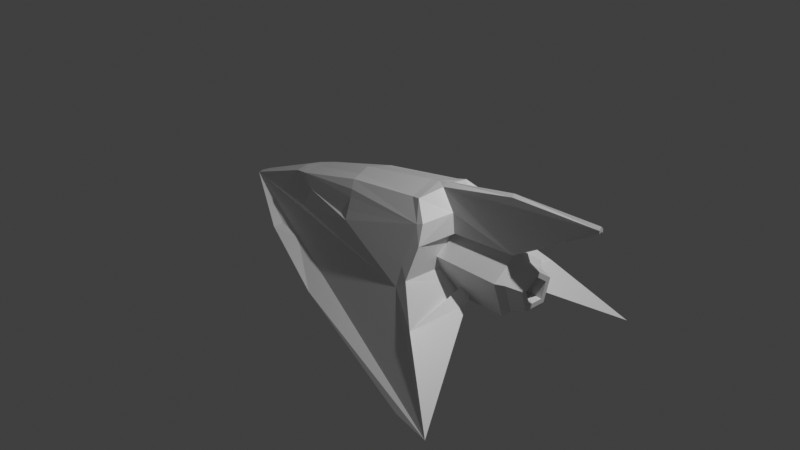 # Source: burner.blend  (saved by Blender 3.0.42; exported with 4.5.12 LTS)
import bpy
from mathutils import Matrix  # noqa: F401  (used for matrix-valued properties, if any)

bpy.ops.wm.read_factory_settings(use_empty=True)
scene = bpy.context.scene
scene.name = 'Scene'

# ---- collections
col_collection = bpy.data.collections.new('Collection'); scene.collection.children.link(col_collection)

# ---- materials (node trees are filled in below, after node groups)
mat_material = bpy.data.materials.new('Material')
mat_material.alpha_threshold = 0.0
mat_material.use_transparent_shadow = False
mat_material.line_color = (0.0, 0.0, 0.0, 1.0)

# ---- material node trees
mat_material.use_nodes = True; mat_material.node_tree.nodes.clear()
_N = mat_material.node_tree.nodes; _L = mat_material.node_tree.links
n0 = _N.new('ShaderNodeOutputMaterial'); n0.name = 'Material Output'; n0.location = (300, 300)
n1 = _N.new('ShaderNodeBsdfPrincipled'); n1.name = 'Principled BSDF'; n1.location = (10, 300)
n1.distribution = 'GGX'
n1.subsurface_method = 'RANDOM_WALK_SKIN'
n1.inputs[2].default_value = 0.4
n1.inputs[3].default_value = 1.45
n1.inputs[27].default_value = (0.0, 0.0, 0.0, 1.0)
n1.inputs[28].default_value = 1.0
_L.new(n1.outputs[0], n0.inputs[0])
n0.is_active_output = True

# ---- world
world_world = bpy.data.worlds.new('World'); scene.world = world_world
world_world.use_nodes = True; world_world.node_tree.nodes.clear()
_N = world_world.node_tree.nodes; _L = world_world.node_tree.links
n0 = _N.new('ShaderNodeOutputWorld'); n0.name = 'World Output'; n0.location = (300, 300)
n1 = _N.new('ShaderNodeBackground'); n1.name = 'Background'; n1.location = (10, 300)
n1.inputs[0].default_value = (0.05088, 0.05088, 0.05088, 1.0)
_L.new(n1.outputs[0], n0.inputs[0])
n0.is_active_output = True
world_world.color = (0.05088, 0.05088, 0.05088)
world_world.use_sun_shadow = False
world_world.sun_shadow_jitter_overblur = 0.0

# ---- cameras
cam_camera = bpy.data.cameras.new('Camera')
cam_camera.clip_end = 100.0
cam_camera.ortho_scale = 7.314

# ---- lights
light_light = bpy.data.lights.new('Light', 'POINT')
light_light.transmission_factor = 0.0
light_light.energy = 1000.0
light_light.shadow_soft_size = 0.1
light_light.shadow_maximum_resolution = 0.006
light_light.use_absolute_resolution = True

# ---- meshes
me_cube = bpy.data.meshes.new('Cube')
me_cube.from_pydata([(0.867, 0.0, -0.1164), (-1.279, 0.0, 0.1849), (-0.2873, 0.4366, 0.1388), (0.5632, 0.0, 0.609), (0.5632, 0.0, 0.609), (0.6619, 0.0, 0.6312), (1.505, 0.0, 0.7875), (2.47, 0.0, 0.8065), (0.924, 0.0, 0.2254), (0.8594, 0.0, 0.2216), (0.867, 0.0, -0.1164), (-0.3913, 0.2551, 0.3907), (-0.4706, 0.0, 0.4297), (0.5632, 0.0, 0.609), (0.5632, 0.0, 0.609), (0.8594, 0.0, 0.2216), (1.014, 0.0, -0.2817), (0.867, 0.0, -0.1164), (1.074, 0.0, -0.1991), (0.7404, 0.0, -0.1766), (-0.2211, 0.0, -0.4564), (-1.355, 0.0, -0.3899), (-2.282, 0.0, -0.18), (-1.474, 0.0, 0.1376), (-0.4316, 0.1432, 0.4017), (0.4589, 0.0, 0.5858), (0.5632, 0.0, 0.609), (0.6619, 0.0, 0.6312), (1.505, 0.0, 0.7875), (2.47, 0.0, 0.8065), (2.47, 0.0, 0.7571), (1.634, 0.0, 0.2515), (0.9203, 0.0, 0.258), (0.8594, 0.0, 0.2216), (0.009798, 0.0, 0.2613), (1.272, -1.785e-08, 0.2613), (0.009798, 0.328, 0.02302), (1.272, 0.328, 0.02302), (0.009798, 0.2027, -0.3626), (1.272, 0.2027, -0.3626), (0.009798, -0.2027, -0.3626), (1.272, -0.2027, -0.3626), (0.009798, -0.328, 0.02302), (1.272, -0.328, 0.02302), (1.594, 0.328, 0.02302), (1.594, -7.665e-08, 0.2613), (1.594, 0.2027, -0.3626), (1.594, -0.2027, -0.3626), (1.594, -0.328, 0.02302), (1.659, 0.251, -0.002017), (1.659, -8.036e-08, 0.1803), (1.659, 0.1551, -0.297), (1.659, -0.1551, -0.297), (1.659, -0.251, -0.002017), (1.815, 0.1955, -0.02003), (1.815, -8.236e-08, 0.122), (1.815, 0.1208, -0.2499), (1.815, -0.1208, -0.2499), (1.815, -0.1955, -0.02003), (1.195, 0.9962, -0.376), (0.8721, 0.7422, -0.08513), (1.861, 1.448, -0.9819), (1.411, 1.371, -0.9739), (-0.386, 0.8962, -0.6593), (-1.368, 0.5658, -0.3909), (-2.26, 0.08262, -0.1793), (-1.432, 0.1602, 0.1307), (-1.242, 0.2109, 0.1764), (0.5072, 0.3018, 0.519), (0.6106, 0.3236, 0.539), (0.688, 0.07502, 0.6056), (1.505, 0.03437, 0.7598), (2.47, 0.02469, 0.7761), (2.47, 0.02251, 0.7437), (1.632, 0.1352, 0.2581), (0.924, 0.1534, 0.224), (0.8662, 0.5714, 0.2057), (0.7406, 0.4735, 0.366), (0.7416, 0.6621, 0.003582), (-0.2666, 0.4885, 0.05538), (-0.3992, 0.4326, 0.07159), (-1.035, 0.2979, 0.07874), (0.8053, 0.4594, 0.3859), (0.7629, 0.7614, -0.1839), (-1.084, 0.3689, -0.1057), (-0.3395, 0.3304, 0.321), (-0.3166, 0.3689, 0.2533), (1.815, 0.1374, -0.03893), (1.815, 0.0, 0.06087), (1.815, 0.08489, -0.2004), (1.815, -0.08489, -0.2004), (1.815, -0.1374, -0.03893), (0.8329, 0.1374, -0.03893), (0.8329, 0.0, 0.06087), (0.8329, 0.08489, -0.2004), (0.8329, -0.08489, -0.2004), (0.8329, -0.1374, -0.03893), (0.8695, 0.1209, 0.4127), (1.26, 0.3222, -0.3306), (0.9282, 0.3589, -0.3442), (-0.2931, 0.3524, -0.4995)], [(4, 5)], [(80, 2, 79), (24, 12, 25, 68), (1, 12, 24), (77, 85, 11, 68), (0, 9, 15, 10), (3, 4, 14, 13), (17, 16, 59, 83, 60), (5, 6, 28, 27), (24, 11, 67, 1), (6, 7, 29, 28), (69, 82, 77, 68), (26, 69, 68, 25), (79, 77, 78), (8, 9, 33, 32), (9, 0, 17, 33), (34, 35, 37, 36), (36, 37, 39, 38), (38, 39, 41, 40), (39, 37, 44, 46), (40, 41, 43, 42), (42, 43, 35, 34), (34, 36, 38, 40, 42), (45, 48, 53, 50), (35, 43, 48, 45), (37, 35, 45, 44), (41, 39, 46, 47), (43, 41, 47, 48), (49, 50, 55, 54), (47, 46, 51, 52), (44, 45, 50, 49), (48, 47, 52, 53), (46, 44, 49, 51), (55, 58, 91, 88), (53, 52, 57, 58), (51, 49, 54, 56), (50, 53, 58, 55), (52, 51, 56, 57), (67, 85, 86, 81), (28, 29, 72, 71), (16, 18, 98, 61, 59), (29, 30, 73, 72), (18, 19, 99, 98), (30, 31, 74, 73), (19, 20, 100, 99), (31, 32, 75, 74), (20, 21, 64, 63, 100), (32, 33, 76, 75), (21, 22, 65, 64), (33, 17, 60, 76), (26, 27, 70, 69), (22, 23, 66, 65), (27, 28, 71, 70), (67, 66, 23, 1), (76, 82, 97, 75), (66, 84, 83, 59, 61, 62, 63, 64, 65), (68, 11, 24), (86, 85, 77), (77, 2, 86), (79, 2, 77), (75, 97, 70, 71, 72, 73, 74), (83, 78, 60), (60, 78, 76), (77, 82, 76, 78), (79, 78, 83, 84), (79, 84, 81, 80), (66, 67, 81, 84), (11, 85, 67), (86, 2, 80, 81), (88, 91, 96, 93), (57, 56, 89, 90), (54, 55, 88, 87), (58, 57, 90, 91), (56, 54, 87, 89), (92, 93, 96, 95, 94), (90, 89, 94, 95), (87, 88, 93, 92), (91, 90, 95, 96), (89, 87, 92, 94), (97, 82, 69, 70), (99, 100, 63, 62), (98, 99, 62, 61)])
_uv = me_cube.uv_layers.new(name='UVMap')
_uv.uv.foreach_set('vector', [0.7561, 0.3372, 0.7561, 0.3595, 0.7395, 0.3554, 0.8517, 0.6578, 0.8768, 0.652, 0.8768, 0.8127, 0.8238, 0.819, 0.2149, 0.9455, 0.1908, 0.8035, 0.2149, 0.7944, 0.8862, 0.3774, 0.8862, 0.5633, 0.8693, 0.5733, 0.8495, 0.4196, 0.5321, 0.3607, 0.5321, 0.3599, 0.5321, 0.3599, 0.5321, 0.3607, 0.1415, 0.4563, 0.1414, 0.4584, 0.02046, 0.4542, 0.1415, 0.02805, 0.7743, 0.652, 0.8113, 0.6591, 0.8113, 0.8326, 0.7298, 0.7943, 0.747, 0.7757, 0.4815, 0.3634, 0.4797, 0.3634, 0.4797, 0.3634, 0.4815, 0.3634, 0.9186, 0.1792, 0.9005, 0.1884, 0.884, 0.03957, 0.9186, 0.02805, 0.5196, 0.3455, 0.5196, 0.3475, 0.5196, 0.3475, 0.5196, 0.3455, 0.9612, 0.07616, 0.9636, 0.02805, 0.9742, 0.0332, 0.9742, 0.08907, 0.5204, 0.927, 0.5204, 0.984, 0.5029, 0.9787, 0.5023, 0.9253, 0.8371, 0.3774, 0.8371, 0.5571, 0.7699, 0.5386, 0.4905, 0.351, 0.4797, 0.3506, 0.4797, 0.3504, 0.4905, 0.3455, 0.5196, 0.3599, 0.5196, 0.3607, 0.5196, 0.3607, 0.5196, 0.3599, 0.7575, 0.3774, 0.7575, 0.5925, 0.6884, 0.5925, 0.6884, 0.3774, 0.7422, 0.02805, 0.7422, 0.2432, 0.673, 0.2432, 0.673, 0.02805, 0.7174, 0.7211, 0.5023, 0.7211, 0.5023, 0.652, 0.7174, 0.652, 0.8788, 0.8314, 0.8788, 0.9005, 0.8238, 0.9005, 0.8238, 0.8314, 0.4491, 0.5495, 0.4491, 0.7646, 0.38, 0.7646, 0.38, 0.5495, 0.3676, 0.5495, 0.3676, 0.7646, 0.2984, 0.7646, 0.2984, 0.5495, 0.6086, 0.7549, 0.6086, 0.8241, 0.5429, 0.8454, 0.5023, 0.7895, 0.5429, 0.7336, 0.7733, 0.914, 0.7733, 0.9832, 0.7576, 0.9751, 0.7576, 0.9222, 0.7945, 0.2556, 0.7945, 0.3248, 0.7395, 0.3248, 0.7395, 0.2556, 0.825, 0.5696, 0.825, 0.6387, 0.7699, 0.6387, 0.7699, 0.5696, 0.8986, 0.6255, 0.8986, 0.5564, 0.9536, 0.5564, 0.9536, 0.6255, 0.5023, 0.8579, 0.5714, 0.8579, 0.5714, 0.9129, 0.5023, 0.9129, 0.9355, 0.9129, 0.9355, 0.9658, 0.9078, 0.96, 0.9078, 0.9188, 0.7295, 0.9832, 0.7295, 0.914, 0.7452, 0.9222, 0.7452, 0.9751, 0.9498, 0.4676, 0.9498, 0.5367, 0.9341, 0.5286, 0.9341, 0.4757, 0.9737, 0.8504, 0.9737, 0.9195, 0.958, 0.9114, 0.958, 0.8585, 0.7171, 0.914, 0.7171, 0.9832, 0.7014, 0.9751, 0.7014, 0.9222, 0.4867, 0.777, 0.4867, 0.8182, 0.4783, 0.8121, 0.4783, 0.7832, 0.689, 0.914, 0.689, 0.9669, 0.6612, 0.9611, 0.6612, 0.9199, 0.6488, 0.914, 0.6488, 0.9669, 0.6211, 0.9611, 0.6211, 0.9199, 0.8676, 0.9658, 0.8676, 0.9129, 0.8954, 0.9188, 0.8954, 0.96, 0.8912, 0.9005, 0.8912, 0.8476, 0.919, 0.8535, 0.919, 0.8947, 0.1784, 0.7944, 0.1784, 0.9515, 0.1648, 0.9544, 0.1539, 0.8282, 0.9668, 0.1999, 0.9668, 0.3644, 0.9601, 0.3643, 0.9592, 0.1998, 0.6435, 0.02805, 0.6606, 0.03083, 0.6503, 0.09737, 0.6606, 0.3415, 0.5804, 0.1896, 0.5072, 0.3455, 0.5072, 0.3539, 0.5033, 0.3562, 0.503, 0.3507, 0.6763, 0.2814, 0.727, 0.2556, 0.727, 0.3304, 0.673, 0.3487, 0.9217, 0.3774, 0.9217, 0.5439, 0.8986, 0.5438, 0.9174, 0.3786, 0.7546, 0.2095, 0.7629, 0.03895, 0.8237, 0.02805, 0.8237, 0.238, 0.2984, 0.9034, 0.4201, 0.9012, 0.4201, 0.928, 0.2993, 0.9265, 0.4898, 0.537, 0.2984, 0.5076, 0.3106, 0.4119, 0.4898, 0.3774, 0.4873, 0.4753, 0.8069, 0.2556, 0.819, 0.2561, 0.819, 0.3536, 0.8083, 0.2824, 0.676, 0.3774, 0.676, 0.5394, 0.6618, 0.5359, 0.5795, 0.3795, 0.6211, 0.736, 0.6787, 0.7336, 0.6787, 0.8602, 0.6279, 0.8332, 0.8051, 0.9711, 0.7879, 0.9696, 0.7857, 0.9556, 0.8051, 0.914, 0.9023, 0.808, 0.8892, 0.6606, 0.9161, 0.652, 0.9161, 0.8033, 0.2832, 0.7944, 0.2832, 0.9406, 0.2757, 0.9398, 0.2694, 0.798, 0.6132, 0.5938, 0.5816, 0.58, 0.5795, 0.5518, 0.6132, 0.5573, 0.9676, 0.4551, 0.935, 0.4363, 0.9341, 0.3774, 0.9676, 0.3831, 0.162, 0.6506, 0.1962, 0.5783, 0.1539, 0.2588, 0.18, 0.1726, 0.2728, 0.02805, 0.286, 0.1048, 0.286, 0.4262, 0.2667, 0.6077, 0.2372, 0.782, 0.9468, 0.3644, 0.9289, 0.2105, 0.9468, 0.2008, 0.958, 0.6563, 0.9712, 0.652, 0.9712, 0.8379, 0.4844, 0.7316, 0.4615, 0.5535, 0.4844, 0.5495, 0.9285, 0.6527, 0.9456, 0.652, 0.9456, 0.8316, 0.568, 0.2963, 0.5349, 0.3039, 0.4995, 0.333, 0.4797, 0.1925, 0.4851, 0.02805, 0.4906, 0.02832, 0.568, 0.1755, 0.6256, 0.5782, 0.6507, 0.5518, 0.6507, 0.582, 0.6061, 0.9154, 0.5838, 0.895, 0.6061, 0.8579, 0.7125, 0.8032, 0.7015, 0.8074, 0.6911, 0.7712, 0.7125, 0.7336, 0.8371, 0.211, 0.8361, 0.0363, 0.8715, 0.02805, 0.8715, 0.3503, 0.9164, 0.2008, 0.9164, 0.3444, 0.884, 0.332, 0.9069, 0.2236, 0.8552, 0.993, 0.8304, 0.969, 0.8238, 0.9278, 0.8552, 0.9129, 0.9311, 0.03649, 0.9488, 0.02805, 0.9488, 0.1852, 0.257, 0.921, 0.2338, 0.9224, 0.2273, 0.9011, 0.257, 0.7944, 0.5795, 0.6396, 0.5795, 0.6106, 0.7469, 0.6106, 0.7469, 0.6396, 0.9399, 0.8476, 0.9399, 0.8888, 0.9314, 0.8827, 0.9314, 0.8538, 0.8113, 0.845, 0.8113, 0.8862, 0.8029, 0.8801, 0.8029, 0.8511, 0.6715, 0.5518, 0.6715, 0.5931, 0.6631, 0.5869, 0.6631, 0.558, 0.4867, 0.8307, 0.4867, 0.8719, 0.4783, 0.8657, 0.4783, 0.8368, 0.8544, 0.5919, 0.882, 0.6008, 0.882, 0.6298, 0.8544, 0.6387, 0.8374, 0.6153, 0.2984, 0.8474, 0.2984, 0.8184, 0.4658, 0.8184, 0.4658, 0.8474, 0.4658, 0.777, 0.4658, 0.806, 0.2984, 0.806, 0.2984, 0.777, 0.2984, 0.8887, 0.2984, 0.8598, 0.4658, 0.8598, 0.4658, 0.8887, 0.6211, 0.9016, 0.6211, 0.8727, 0.7885, 0.8727, 0.7885, 0.9016, 0.4781, 0.9066, 0.4781, 0.9655, 0.4336, 0.947, 0.4325, 0.9012, 0.2984, 0.2252, 0.3706, 0.02805, 0.4673, 0.04356, 0.4673, 0.365, 0.567, 0.6217, 0.5129, 0.6396, 0.5023, 0.4206, 0.567, 0.3774])
me_cube.materials.append(mat_material)
me_cube.use_remesh_preserve_volume = False
me_cube.use_remesh_preserve_attributes = False
me_cube.use_mirror_vertex_groups = False
me_cube.update()

# ---- objects
ob_cube = bpy.data.objects.new('Cube', me_cube)
ob_light = bpy.data.objects.new('Light', light_light)
ob_camera = bpy.data.objects.new('Camera', cam_camera)
ob_empty = bpy.data.objects.new('Empty', None)

# ---- transforms, parenting, visibility, modifiers, constraints
ob_cube.location = (0.0, 0.0, 0.0)
ob_cube.lock_rotations_4d = False
ob_cube.empty_display_type = 'ARROWS'
ob_cube.lineart.crease_threshold = 0.0
_m = ob_cube.modifiers.new('Mirror', 'MIRROR')
_m.use_axis = (False, True, False)
_m.use_bisect_axis = (False, True, False)
_m.use_clip = True
ob_light.location = (4.076, 1.005, 5.904)
ob_light.rotation_euler = (0.6503, 0.05522, 1.866)
ob_light.lock_rotations_4d = False
ob_light.empty_display_type = 'ARROWS'
ob_light.color = (0.0, 0.0, 0.0, 0.0)
ob_light.lineart.crease_threshold = 0.0
ob_camera.location = (7.359, -6.926, 4.958)
ob_camera.rotation_euler = (1.109, 0.0, 0.8149)
ob_camera.lock_rotations_4d = False
ob_camera.empty_display_type = 'ARROWS'
ob_camera.color = (0.0, 0.0, 0.0, 0.0)
ob_camera.display_type = 'WIRE'
ob_camera.lineart.crease_threshold = 0.0
ob_empty.location = (0.0, 0.0, 0.0)
ob_empty.rotation_euler = (1.571, 0.0, 3.142)
ob_empty.empty_display_type = 'IMAGE'
ob_empty.empty_display_size = 5.0
ob_empty.empty_image_depth = 'BACK'
ob_empty.show_empty_image_perspective = False
ob_empty.empty_image_side = 'FRONT'

# ---- collection membership
col_collection.objects.link(ob_cube)
col_collection.objects.link(ob_light)
col_collection.objects.link(ob_camera)
col_collection.objects.link(ob_empty)

# ---- scene / render settings (as saved in the file)
scene.camera = ob_camera
scene.frame_start = 1; scene.frame_end = 250; scene.frame_set(1)
scene.render.engine = 'BLENDER_EEVEE_NEXT'
scene.cycles.sampling_pattern = 'TABULATED_SOBOL'
scene.cycles.use_light_tree = False
scene.view_settings.view_transform = 'Standard'
bpy.context.view_layer.update()
